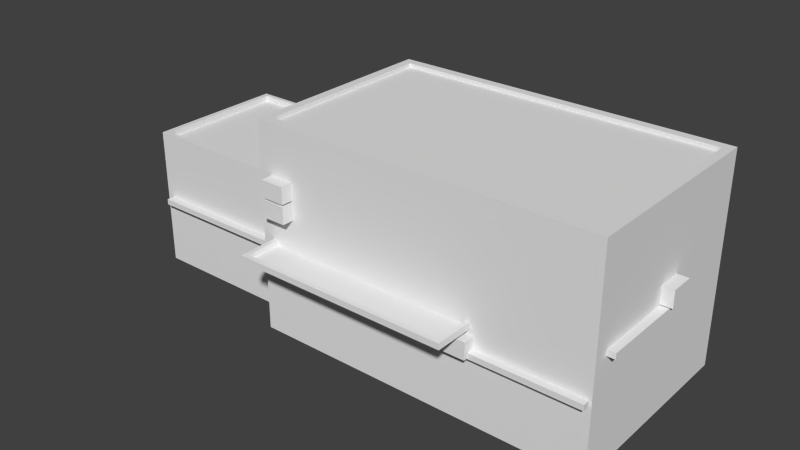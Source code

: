 # Source: Building_1.blend  (saved by Blender 2.72.0; exported with 4.5.12 LTS)
import bpy
from mathutils import Matrix  # noqa: F401  (used for matrix-valued properties, if any)

bpy.ops.wm.read_factory_settings(use_empty=True)
scene = bpy.context.scene
scene.name = 'Scene'

# ---- collections
col_collection_1 = bpy.data.collections.new('Collection 1'); scene.collection.children.link(col_collection_1)

# ---- world
world_world = bpy.data.worlds.new('World'); scene.world = world_world
world_world.color = (0.05088, 0.05088, 0.05088)
world_world.use_sun_shadow = False
world_world.sun_shadow_jitter_overblur = 0.0
world_world.cycles.sampling_method = 'MANUAL'
world_world.cycles.sample_map_resolution = 256

# ---- meshes
me_cube_001 = bpy.data.meshes.new('Cube.001')
me_cube_001.from_pydata([(-1.988, -3.008, 4.223), (-1.988, -2.663, 4.223), (-2.625, -2.663, 4.223), (-2.625, -3.008, 4.223), (-1.988, -3.008, 3.774), (-1.988, -2.663, 3.774), (-2.625, -2.663, 3.774), (-2.625, -3.008, 3.774), (3.221, -3.008, 2.252), (3.221, -2.663, 2.252), (2.584, -2.663, 2.252), (2.584, -3.008, 2.252), (3.221, -3.008, 1.804), (3.221, -2.663, 1.804), (2.584, -2.663, 1.804), (2.584, -3.008, 1.804), (6.397, 0.4466, 3.429), (6.051, 0.4466, 3.429), (6.051, -0.1902, 3.429), (6.397, -0.1902, 3.429), (6.397, 0.4466, 2.98), (6.051, 0.4466, 2.98), (6.051, -0.1902, 2.98), (6.397, -0.1902, 2.98), (-1.988, -3.008, 3.713), (-1.988, -2.663, 3.713), (-2.625, -2.663, 3.713), (-2.625, -3.008, 3.713), (-1.988, -3.008, 3.265), (-1.988, -2.663, 3.265), (-2.625, -2.663, 3.265), (-2.625, -3.008, 3.265), (-2.968, -2.693, -0.02929), (-2.968, -2.693, 5.546), (-2.968, 2.693, -0.02929), (-2.968, 2.693, 5.546), (6.096, -2.693, -0.02929), (6.096, -2.693, 5.546), (6.096, 2.693, -0.02929), (6.096, 2.693, 5.546), (-7.552, -1.883, -0.01845), (-7.552, -1.883, 3.738), (-7.552, 1.883, -0.01845), (-7.552, 1.883, 3.738), (-2.935, -1.883, -0.01845), (-2.935, -1.883, 3.738), (-2.935, 1.883, -0.01845), (-2.935, 1.883, 3.738), (-2.66, -3.754, 2.399), (-2.66, -2.556, 2.399), (3.123, -3.754, 2.399), (3.123, -2.557, 2.399), (-2.66, -3.754, 2.558), (-2.66, -2.557, 2.558), (3.123, -2.557, 2.558), (3.123, -3.754, 2.558), (-2.542, -3.621, 2.558), (-2.542, -2.556, 2.558), (3.005, -2.556, 2.558), (3.005, -3.621, 2.558), (-2.542, -3.621, 2.426), (-2.542, -2.556, 2.426), (3.005, -2.556, 2.426), (3.005, -3.621, 2.426), (-7.411, -1.768, 3.738), (-7.411, 1.768, 3.738), (-2.937, 1.768, 3.738), (-2.937, -1.768, 3.738), (-7.411, -1.768, 3.58), (-7.411, 1.768, 3.58), (-2.937, 1.768, 3.58), (-2.937, -1.768, 3.58), (-2.73, -2.457, 5.546), (-2.73, 2.457, 5.546), (5.859, 2.457, 5.546), (5.859, -2.457, 5.546), (-2.73, -2.457, 5.44), (-2.73, 2.457, 5.44), (5.859, 2.457, 5.44), (5.859, -2.457, 5.44), (-7.343, -1.78, 1.785), (-7.343, -1.78, 1.934), (-3.144, -1.78, 1.785), (-3.144, -1.78, 1.934), (-7.343, -2.11, 1.785), (-7.343, -2.11, 1.934), (-3.144, -2.11, 1.785), (-3.144, -2.11, 1.934), (3.093, -2.627, 1.785), (3.093, -2.627, 1.934), (6.036, -2.627, 1.785), (6.036, -2.627, 1.934), (3.093, -2.894, 1.785), (3.093, -2.894, 1.934), (6.036, -2.894, 1.785), (6.036, -2.894, 1.934), (6.04, -2.305, 2.797), (6.04, -2.305, 2.945), (6.04, 0.6382, 2.797), (6.04, 0.6382, 2.945), (6.308, -2.305, 2.797), (6.308, -2.305, 2.945), (6.308, 0.6382, 2.797), (6.308, 0.6382, 2.945)], [], [(4, 5, 1, 0), (6, 7, 3, 2), (7, 4, 0, 3), (0, 1, 2, 3), (7, 6, 5, 4), (12, 13, 9, 8), (14, 15, 11, 10), (15, 12, 8, 11), (8, 9, 10, 11), (15, 14, 13, 12), (20, 21, 17, 16), (22, 23, 19, 18), (23, 20, 16, 19), (16, 17, 18, 19), (23, 22, 21, 20), (28, 29, 25, 24), (30, 31, 27, 26), (31, 28, 24, 27), (24, 25, 26, 27), (31, 30, 29, 28), (33, 35, 34, 32), (35, 39, 38, 34), (39, 37, 36, 38), (37, 33, 32, 36), (39, 35, 73, 74), (41, 43, 42, 40), (43, 47, 46, 42), (45, 41, 40, 44), (47, 43, 65, 66), (50, 48, 49, 51), (48, 50, 55, 52), (50, 51, 54, 55), (49, 48, 52, 53), (59, 58, 62, 63), (55, 54, 58, 59), (53, 52, 56, 57), (52, 55, 59, 56), (63, 62, 61, 60), (57, 56, 60, 61), (56, 59, 63, 60), (66, 65, 69, 70), (43, 41, 64, 65), (41, 45, 67, 64), (71, 70, 69, 68), (65, 64, 68, 69), (64, 67, 71, 68), (75, 74, 78, 79), (37, 39, 74, 75), (35, 33, 72, 73), (33, 37, 75, 72), (79, 78, 77, 76), (73, 72, 76, 77), (72, 75, 79, 76), (74, 73, 77, 78), (87, 85, 84, 86), (80, 82, 86, 84), (83, 81, 85, 87), (82, 83, 87, 86), (81, 80, 84, 85), (95, 93, 92, 94), (88, 90, 94, 92), (91, 89, 93, 95), (90, 91, 95, 94), (89, 88, 92, 93), (103, 101, 100, 102), (96, 98, 102, 100), (99, 97, 101, 103), (98, 99, 103, 102), (97, 96, 100, 101)])
_uv = me_cube_001.uv_layers.new(name='UVMap')
_uv.uv.foreach_set('vector', [0.2633, 0.8467, 0.2461, 0.8467, 0.2461, 0.8295, 0.2633, 0.8295, 0.2461, 0.7806, 0.2633, 0.7806, 0.2633, 0.7978, 0.2461, 0.7978, 0.4242, 0.8187, 0.4876, 0.8187, 0.4876, 0.8631, 0.4242, 0.8631, 0.2633, 0.8295, 0.2461, 0.8295, 0.2461, 0.7978, 0.2633, 0.7978, 0.2805, 0.7978, 0.2977, 0.7978, 0.2977, 0.8295, 0.2805, 0.8295, 0.2633, 0.8467, 0.2461, 0.8467, 0.2461, 0.8295, 0.2633, 0.8295, 0.2461, 0.7806, 0.2633, 0.7806, 0.2633, 0.7978, 0.2461, 0.7978, 0.4242, 0.8187, 0.4876, 0.8187, 0.4876, 0.8631, 0.4242, 0.8631, 0.2633, 0.8295, 0.2461, 0.8295, 0.2461, 0.7978, 0.2633, 0.7978, 0.2805, 0.7978, 0.2977, 0.7978, 0.2977, 0.8295, 0.2805, 0.8295, 0.2633, 0.8467, 0.2461, 0.8467, 0.2461, 0.8295, 0.2633, 0.8295, 0.2461, 0.7806, 0.2633, 0.7806, 0.2633, 0.7978, 0.2461, 0.7978, 0.4242, 0.8187, 0.4876, 0.8187, 0.4876, 0.8631, 0.4242, 0.8631, 0.2633, 0.8295, 0.2461, 0.8295, 0.2461, 0.7978, 0.2633, 0.7978, 0.2805, 0.7978, 0.2977, 0.7978, 0.2977, 0.8295, 0.2805, 0.8295, 0.2633, 0.8467, 0.2461, 0.8467, 0.2461, 0.8295, 0.2633, 0.8295, 0.2461, 0.7806, 0.2633, 0.7806, 0.2633, 0.7978, 0.2461, 0.7978, 0.4242, 0.8187, 0.4876, 0.8187, 0.4876, 0.8631, 0.4242, 0.8631, 0.2981, 0.8295, 0.2809, 0.8295, 0.2809, 0.7978, 0.2981, 0.7978, 0.2805, 0.7978, 0.2977, 0.7978, 0.2977, 0.8295, 0.2805, 0.8295, 0.005903, 0.5037, 0.1241, 0.5037, 0.1241, 0.626, 0.005903, 0.626, 0.1241, 0.5037, 0.3229, 0.5037, 0.3229, 0.626, 0.1241, 0.626, 0.3239, 0.7525, 0.2057, 0.7525, 0.2057, 0.6302, 0.3239, 0.6302, 0.2057, 0.7525, 0.006879, 0.7525, 0.006879, 0.6302, 0.2057, 0.6302, 0.2066, 0.8771, 0.007747, 0.8771, 0.01295, 0.8719, 0.2014, 0.8719, 0.3329, 0.7628, 0.3329, 0.6802, 0.4153, 0.6802, 0.4153, 0.7628, 0.3329, 0.6802, 0.3329, 0.5789, 0.4153, 0.5789, 0.4153, 0.6802, 0.3329, 0.8641, 0.3329, 0.7628, 0.4153, 0.7628, 0.4153, 0.8641, 0.319, 0.8539, 0.2177, 0.8539, 0.2208, 0.8514, 0.3189, 0.8514, 0.441, 0.899, 0.3142, 0.8991, 0.3142, 0.8728, 0.441, 0.8728, 0.044, 0.842, 0.1709, 0.842, 0.1709, 0.8455, 0.044, 0.8455, 0.1709, 0.842, 0.1971, 0.842, 0.1971, 0.8455, 0.1709, 0.8455, 0.01772, 0.842, 0.044, 0.842, 0.044, 0.8455, 0.01773, 0.8455, 0.1674, 0.8566, 0.1907, 0.8566, 0.1907, 0.8595, 0.1674, 0.8595, 0.4401, 0.9062, 0.4401, 0.9324, 0.4375, 0.9325, 0.4375, 0.9091, 0.3132, 0.9324, 0.3132, 0.9062, 0.3158, 0.9091, 0.3158, 0.9325, 0.3132, 0.9062, 0.4401, 0.9062, 0.4375, 0.9091, 0.3158, 0.9091, 0.4349, 0.9386, 0.4349, 0.9619, 0.3132, 0.9619, 0.3132, 0.9386, 0.02237, 0.8566, 0.04572, 0.8566, 0.04572, 0.8595, 0.02237, 0.8595, 0.04572, 0.8566, 0.1674, 0.8566, 0.1674, 0.8595, 0.04572, 0.8595, 0.4779, 0.9736, 0.3797, 0.9736, 0.3797, 0.9701, 0.4779, 0.9701, 0.2177, 0.8539, 0.2177, 0.7713, 0.2208, 0.7739, 0.2208, 0.8514, 0.2177, 0.7713, 0.319, 0.7713, 0.3189, 0.7739, 0.2208, 0.7739, 0.3061, 0.8855, 0.3061, 0.963, 0.2079, 0.963, 0.2079, 0.8855, 0.3797, 0.9736, 0.3022, 0.9736, 0.3022, 0.9701, 0.3797, 0.9701, 0.3022, 0.9736, 0.204, 0.9736, 0.204, 0.9701, 0.3022, 0.9701, 0.3513, 0.9823, 0.471, 0.9823, 0.471, 0.9849, 0.3513, 0.9849, 0.2066, 0.7589, 0.2066, 0.8771, 0.2014, 0.8719, 0.2014, 0.7641, 0.007747, 0.8771, 0.007747, 0.7589, 0.01295, 0.7641, 0.01295, 0.8719, 0.007747, 0.7589, 0.2066, 0.7589, 0.2014, 0.7641, 0.01295, 0.7641, 0.1962, 0.8851, 0.1962, 0.9929, 0.007747, 0.9929, 0.007747, 0.8851, 0.3247, 0.9926, 0.205, 0.9926, 0.205, 0.9901, 0.3247, 0.9901, 0.204, 0.9817, 0.3513, 0.9823, 0.3513, 0.9849, 0.204, 0.9843, 0.4719, 0.9933, 0.3247, 0.9926, 0.3247, 0.9901, 0.4719, 0.9907, 0.1817, 0.8164, 0.08959, 0.8164, 0.08959, 0.8131, 0.1817, 0.8131, 0.3251, 0.9252, 0.4172, 0.9252, 0.4172, 0.9289, 0.3251, 0.9289, 0.1721, 0.8067, 0.08001, 0.8067, 0.08001, 0.803, 0.1721, 0.803, 0.1854, 0.8131, 0.1854, 0.8164, 0.1817, 0.8164, 0.1817, 0.8131, 0.08587, 0.8164, 0.08587, 0.8131, 0.08959, 0.8131, 0.08959, 0.8164, 0.1891, 0.8326, 0.1296, 0.8326, 0.1296, 0.8294, 0.1891, 0.8294, 0.1296, 0.8257, 0.1891, 0.8257, 0.1891, 0.8294, 0.1296, 0.8294, 0.1891, 0.8364, 0.1296, 0.8364, 0.1296, 0.8326, 0.1891, 0.8326, 0.1928, 0.8294, 0.1928, 0.8326, 0.1891, 0.8326, 0.1891, 0.8294, 0.1259, 0.8326, 0.1259, 0.8294, 0.1296, 0.8294, 0.1296, 0.8326, 0.1891, 0.8326, 0.1296, 0.8326, 0.1296, 0.8294, 0.1891, 0.8294, 0.1296, 0.8257, 0.1891, 0.8257, 0.1891, 0.8294, 0.1296, 0.8294, 0.1891, 0.8364, 0.1296, 0.8364, 0.1296, 0.8326, 0.1891, 0.8326, 0.1928, 0.8294, 0.1928, 0.8326, 0.1891, 0.8326, 0.1891, 0.8294, 0.1259, 0.8326, 0.1259, 0.8294, 0.1296, 0.8294, 0.1296, 0.8326])
_ca = me_cube_001.color_attributes.new('Col', 'BYTE_COLOR', 'CORNER')
_ca.data.foreach_set('color', [1.0, 1.0, 1.0, 1.0, 1.0, 1.0, 1.0, 1.0, 1.0, 1.0, 1.0, 1.0, 1.0, 1.0, 1.0, 1.0, 1.0, 1.0, 1.0, 1.0, 1.0, 1.0, 1.0, 1.0, 1.0, 1.0, 1.0, 1.0, 1.0, 1.0, 1.0, 1.0, 1.0, 1.0, 1.0, 1.0, 1.0, 1.0, 1.0, 1.0, 1.0, 1.0, 1.0, 1.0, 1.0, 1.0, 1.0, 1.0, 1.0, 1.0, 1.0, 1.0, 1.0, 1.0, 1.0, 1.0, 1.0, 1.0, 1.0, 1.0, 1.0, 1.0, 1.0, 1.0, 1.0, 1.0, 1.0, 1.0, 1.0, 1.0, 1.0, 1.0, 1.0, 1.0, 1.0, 1.0, 1.0, 1.0, 1.0, 1.0, 1.0, 1.0, 1.0, 1.0, 1.0, 1.0, 1.0, 1.0, 1.0, 1.0, 1.0, 1.0, 1.0, 1.0, 1.0, 1.0, 1.0, 1.0, 1.0, 1.0, 1.0, 1.0, 1.0, 1.0, 1.0, 1.0, 1.0, 1.0, 1.0, 1.0, 1.0, 1.0, 1.0, 1.0, 1.0, 1.0, 1.0, 1.0, 1.0, 1.0, 1.0, 1.0, 1.0, 1.0, 1.0, 1.0, 1.0, 1.0, 1.0, 1.0, 1.0, 1.0, 1.0, 1.0, 1.0, 1.0, 1.0, 1.0, 1.0, 1.0, 1.0, 1.0, 1.0, 1.0, 1.0, 1.0, 1.0, 1.0, 1.0, 1.0, 1.0, 1.0, 1.0, 1.0, 1.0, 1.0, 1.0, 1.0, 1.0, 1.0, 1.0, 1.0, 1.0, 1.0, 1.0, 1.0, 1.0, 1.0, 1.0, 1.0, 1.0, 1.0, 1.0, 1.0, 1.0, 1.0, 1.0, 1.0, 1.0, 1.0, 1.0, 1.0, 1.0, 1.0, 1.0, 1.0, 1.0, 1.0, 1.0, 1.0, 1.0, 1.0, 1.0, 1.0, 1.0, 1.0, 1.0, 1.0, 1.0, 1.0, 1.0, 1.0, 1.0, 1.0, 1.0, 1.0, 1.0, 1.0, 1.0, 1.0, 1.0, 1.0, 1.0, 1.0, 1.0, 1.0, 1.0, 1.0, 1.0, 1.0, 1.0, 1.0, 1.0, 1.0, 1.0, 1.0, 1.0, 1.0, 1.0, 1.0, 1.0, 1.0, 1.0, 1.0, 1.0, 1.0, 1.0, 1.0, 1.0, 1.0, 1.0, 1.0, 1.0, 1.0, 1.0, 1.0, 1.0, 1.0, 1.0, 1.0, 1.0, 1.0, 1.0, 1.0, 1.0, 1.0, 1.0, 1.0, 1.0, 1.0, 1.0, 1.0, 1.0, 1.0, 1.0, 1.0, 1.0, 1.0, 1.0, 1.0, 1.0, 1.0, 1.0, 1.0, 1.0, 1.0, 1.0, 1.0, 1.0, 1.0, 1.0, 1.0, 1.0, 1.0, 1.0, 1.0, 1.0, 1.0, 1.0, 1.0, 1.0, 1.0, 1.0, 1.0, 1.0, 1.0, 1.0, 1.0, 1.0, 1.0, 1.0, 1.0, 1.0, 1.0, 1.0, 1.0, 1.0, 1.0, 1.0, 1.0, 1.0, 1.0, 1.0, 1.0, 1.0, 1.0, 1.0, 1.0, 1.0, 1.0, 1.0, 1.0, 1.0, 1.0, 1.0, 1.0, 1.0, 1.0, 1.0, 1.0, 1.0, 1.0, 1.0, 1.0, 1.0, 1.0, 1.0, 1.0, 1.0, 1.0, 1.0, 1.0, 1.0, 1.0, 1.0, 1.0, 1.0, 1.0, 1.0, 1.0, 1.0, 1.0, 1.0, 1.0, 1.0, 1.0, 1.0, 1.0, 1.0, 1.0, 1.0, 1.0, 1.0, 1.0, 1.0, 1.0, 1.0, 1.0, 1.0, 1.0, 1.0, 1.0, 1.0, 1.0, 1.0, 1.0, 1.0, 1.0, 1.0, 1.0, 1.0, 1.0, 1.0, 1.0, 1.0, 1.0, 1.0, 1.0, 1.0, 1.0, 1.0, 1.0, 1.0, 1.0, 1.0, 1.0, 1.0, 1.0, 1.0, 1.0, 1.0, 1.0, 1.0, 1.0, 1.0, 1.0, 1.0, 1.0, 1.0, 1.0, 1.0, 1.0, 1.0, 1.0, 1.0, 1.0, 1.0, 1.0, 1.0, 1.0, 1.0, 1.0, 1.0, 1.0, 1.0, 1.0, 1.0, 1.0, 1.0, 1.0, 1.0, 1.0, 1.0, 1.0, 1.0, 1.0, 1.0, 1.0, 1.0, 1.0, 1.0, 1.0, 1.0, 1.0, 1.0, 1.0, 1.0, 1.0, 1.0, 1.0, 1.0, 1.0, 1.0, 1.0, 1.0, 1.0, 1.0, 1.0, 1.0, 1.0, 1.0, 1.0, 1.0, 1.0, 1.0, 1.0, 1.0, 1.0, 1.0, 1.0, 1.0, 1.0, 1.0, 1.0, 1.0, 1.0, 1.0, 1.0, 1.0, 1.0, 1.0, 1.0, 1.0, 1.0, 1.0, 1.0, 1.0, 1.0, 1.0, 1.0, 1.0, 1.0, 1.0, 1.0, 1.0, 1.0, 1.0, 1.0, 1.0, 1.0, 1.0, 1.0, 1.0, 1.0, 1.0, 1.0, 1.0, 1.0, 1.0, 1.0, 1.0, 1.0, 1.0, 1.0, 1.0, 1.0, 1.0, 1.0, 1.0, 1.0, 1.0, 1.0, 1.0, 1.0, 1.0, 1.0, 1.0, 1.0, 1.0, 1.0, 1.0, 1.0, 1.0, 1.0, 1.0, 1.0, 1.0, 1.0, 1.0, 1.0, 1.0, 1.0, 1.0, 1.0, 1.0, 1.0, 1.0, 1.0, 1.0, 1.0, 1.0, 1.0, 1.0, 1.0, 1.0, 1.0, 1.0, 1.0, 1.0, 1.0, 1.0, 1.0, 1.0, 1.0, 1.0, 1.0, 1.0, 1.0, 1.0, 1.0, 1.0, 1.0, 1.0, 1.0, 1.0, 1.0, 1.0, 1.0, 1.0, 1.0, 1.0, 1.0, 1.0, 1.0, 1.0, 1.0, 1.0, 1.0, 1.0, 1.0, 1.0, 1.0, 1.0, 1.0, 1.0, 1.0, 1.0, 1.0, 1.0, 1.0, 1.0, 1.0, 1.0, 1.0, 1.0, 1.0, 1.0, 1.0, 1.0, 1.0, 1.0, 1.0, 1.0, 1.0, 1.0, 1.0, 1.0, 1.0, 1.0, 1.0, 1.0, 1.0, 1.0, 1.0, 1.0, 1.0, 1.0, 1.0, 1.0, 1.0, 1.0, 1.0, 1.0, 1.0, 1.0, 1.0, 1.0, 1.0, 1.0, 1.0, 1.0, 1.0, 1.0, 1.0, 1.0, 1.0, 1.0, 1.0, 1.0, 1.0, 1.0, 1.0, 1.0, 1.0, 1.0, 1.0, 1.0, 1.0, 1.0, 1.0, 1.0, 1.0, 1.0, 1.0, 1.0, 1.0, 1.0, 1.0, 1.0, 1.0, 1.0, 1.0, 1.0, 1.0, 1.0, 1.0, 1.0, 1.0, 1.0, 1.0, 1.0, 1.0, 1.0, 1.0, 1.0, 1.0, 1.0, 1.0, 1.0, 1.0, 1.0, 1.0, 1.0, 1.0, 1.0, 1.0, 1.0, 1.0, 1.0, 1.0, 1.0, 1.0, 1.0, 1.0, 1.0, 1.0, 1.0, 1.0, 1.0, 1.0, 1.0, 1.0, 1.0, 1.0, 1.0, 1.0, 1.0, 1.0, 1.0, 1.0, 1.0, 1.0, 1.0, 1.0, 1.0, 1.0, 1.0, 1.0, 1.0, 1.0, 1.0, 1.0, 1.0, 1.0, 1.0, 1.0, 1.0, 1.0, 1.0, 1.0, 1.0, 1.0, 1.0, 1.0, 1.0, 1.0, 1.0, 1.0, 1.0, 1.0, 1.0, 1.0, 1.0, 1.0, 1.0, 1.0, 1.0, 1.0, 1.0, 1.0, 1.0, 1.0, 1.0, 1.0, 1.0, 1.0, 1.0, 1.0, 1.0, 1.0, 1.0, 1.0, 1.0, 1.0, 1.0, 1.0, 1.0, 1.0, 1.0, 1.0, 1.0, 1.0, 1.0, 1.0, 1.0, 1.0, 1.0, 1.0, 1.0, 1.0, 1.0, 1.0, 1.0, 1.0, 1.0, 1.0, 1.0, 1.0, 1.0, 1.0, 1.0, 1.0, 1.0, 1.0, 1.0, 1.0, 1.0, 1.0, 1.0, 1.0, 1.0, 1.0, 1.0, 1.0, 1.0, 1.0, 1.0, 1.0, 1.0, 1.0, 1.0, 1.0, 1.0, 1.0, 1.0, 1.0, 1.0, 1.0, 1.0, 1.0, 1.0, 1.0, 1.0, 1.0, 1.0, 1.0, 1.0, 1.0, 1.0, 1.0, 1.0, 1.0, 1.0, 1.0, 1.0, 1.0, 1.0, 1.0, 1.0, 1.0, 1.0, 1.0, 1.0, 1.0, 1.0, 1.0, 1.0, 1.0, 1.0, 1.0, 1.0, 1.0, 1.0, 1.0, 1.0, 1.0, 1.0, 1.0, 1.0, 1.0, 1.0, 1.0, 1.0, 1.0, 1.0, 1.0, 1.0, 1.0, 1.0, 1.0, 1.0, 1.0, 1.0, 1.0, 1.0, 1.0, 1.0, 1.0, 1.0, 1.0, 1.0, 1.0, 1.0, 1.0, 1.0, 1.0, 1.0, 1.0, 1.0, 1.0, 1.0, 1.0, 1.0, 1.0, 1.0, 1.0, 1.0, 1.0, 1.0, 1.0, 1.0, 1.0, 1.0, 1.0, 1.0, 1.0, 1.0, 1.0, 1.0, 1.0, 1.0, 1.0, 1.0, 1.0, 1.0, 1.0, 1.0, 1.0, 1.0, 1.0, 1.0, 1.0, 1.0, 1.0, 1.0, 1.0, 1.0, 1.0, 1.0, 1.0, 1.0, 1.0, 1.0, 1.0, 1.0, 1.0, 1.0, 1.0, 1.0, 1.0, 1.0, 1.0, 1.0, 1.0, 1.0, 1.0, 1.0, 1.0, 1.0, 1.0, 1.0, 1.0, 1.0, 1.0, 1.0, 1.0, 1.0, 1.0, 1.0, 1.0, 1.0, 1.0, 1.0, 1.0, 1.0, 1.0, 1.0, 1.0, 1.0, 1.0, 1.0, 1.0, 1.0, 1.0, 1.0, 1.0, 1.0, 1.0, 1.0, 1.0, 1.0, 1.0, 1.0, 1.0, 1.0, 1.0, 1.0, 1.0, 1.0, 1.0, 1.0, 1.0, 1.0, 1.0, 1.0, 1.0, 1.0, 1.0, 1.0, 1.0, 1.0, 1.0, 1.0, 1.0, 1.0, 1.0, 1.0, 1.0, 1.0, 1.0, 1.0, 1.0, 1.0, 1.0, 1.0, 1.0, 1.0, 1.0, 1.0, 1.0, 1.0, 1.0, 1.0, 1.0, 1.0, 1.0, 1.0, 1.0, 1.0, 1.0, 1.0, 1.0, 1.0, 1.0, 1.0, 1.0, 1.0, 1.0, 1.0, 1.0, 1.0, 1.0, 1.0, 1.0, 1.0, 1.0, 1.0, 1.0, 1.0, 1.0, 1.0, 1.0, 1.0, 1.0, 1.0, 1.0, 1.0, 1.0, 1.0, 1.0, 1.0, 1.0, 1.0, 1.0, 1.0, 1.0, 1.0, 1.0, 1.0, 1.0, 1.0, 1.0, 1.0, 1.0, 1.0, 1.0, 1.0, 1.0, 1.0, 1.0, 1.0, 1.0, 1.0, 1.0, 1.0, 1.0, 1.0, 1.0, 1.0, 1.0, 1.0, 1.0, 1.0, 1.0])
me_cube_001.use_remesh_preserve_volume = False
me_cube_001.use_remesh_preserve_attributes = False
me_cube_001.use_mirror_vertex_groups = False
me_cube_001.update()

# ---- objects
ob_cube = bpy.data.objects.new('Cube', me_cube_001)

# ---- transforms, parenting, visibility, modifiers, constraints
ob_cube.location = (0.0, 0.0, 0.0)
ob_cube.lineart.crease_threshold = 0.0

# ---- collection membership
col_collection_1.objects.link(ob_cube)

# ---- scene / render settings (as saved in the file)
scene.frame_start = 1; scene.frame_end = 250; scene.frame_set(1)
scene.render.engine = 'BLENDER_EEVEE_NEXT'
scene.render.resolution_percentage = 50
scene.render.dither_intensity = 0.0
scene.render.bake_margin = 1
scene.cycles.use_denoising = False
scene.cycles.samples = 10
scene.cycles.sampling_pattern = 'TABULATED_SOBOL'
scene.cycles.light_sampling_threshold = 0.0
scene.cycles.use_adaptive_sampling = False
scene.cycles.use_light_tree = False
scene.cycles.blur_glossy = 0.0
scene.cycles.pixel_filter_type = 'GAUSSIAN'
scene.cycles.sample_clamp_indirect = 0.0
scene.view_settings.view_transform = 'Standard'
bpy.context.view_layer.update()

# ---- added for rendering (the .blend has no active camera and no usable light): camera, sun
cam_auto = bpy.data.cameras.new('AutoCamera')
cam_auto.lens = 50.0
cam_auto.sensor_width = 36.0
cam_auto.clip_end = 1000.0
ob_auto_camera = bpy.data.objects.new('AutoCamera', cam_auto)
scene.collection.objects.link(ob_auto_camera)
ob_auto_camera.location = (14.5467, -18.6798, 14.8577)
ob_auto_camera.rotation_euler = (1.09748, -7.21219e-08, 0.694738)
scene.camera = ob_auto_camera
light_auto_sun = bpy.data.lights.new('AutoSun', 'SUN')
light_auto_sun.energy = 3.0
light_auto_sun.angle = 0.0523599
ob_auto_sun = bpy.data.objects.new('AutoSun', light_auto_sun)
scene.collection.objects.link(ob_auto_sun)
ob_auto_sun.rotation_euler = (0.872665, 0.174533, 0.523599)
bpy.context.view_layer.update()
